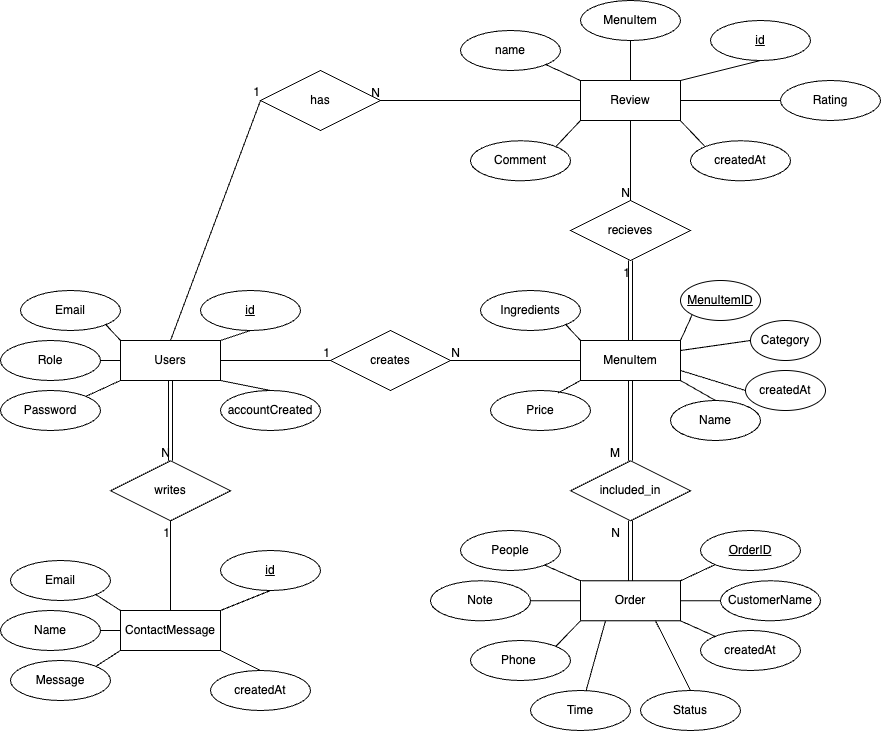

The diagram above was exported from draw.io. Its source (the exported page's mxGraphModel, read from the mxfile embedded in the PNG):
<mxGraphModel dx="1507" dy="823" grid="1" gridSize="10" guides="1" tooltips="1" connect="1" arrows="1" fold="1" page="1" pageScale="1" pageWidth="2000" pageHeight="2000" math="0" shadow="0">
  <root>
    <mxCell id="0" />
    <mxCell id="1" parent="0" />
    <mxCell id="2" value="Users" style="whiteSpace=wrap;html=1;align=center;" parent="1" vertex="1">
      <mxGeometry x="440" y="760" width="100" height="40" as="geometry" />
    </mxCell>
    <mxCell id="3" value="&lt;meta charset=&quot;utf-8&quot;&gt;MenuItem" style="whiteSpace=wrap;html=1;align=center;" parent="1" vertex="1">
      <mxGeometry x="900" y="760" width="100" height="40" as="geometry" />
    </mxCell>
    <mxCell id="4" value="Order" style="whiteSpace=wrap;html=1;align=center;" parent="1" vertex="1">
      <mxGeometry x="900" y="1000.29" width="100" height="40" as="geometry" />
    </mxCell>
    <mxCell id="5" value="Email" style="ellipse;whiteSpace=wrap;html=1;align=center;" parent="1" vertex="1">
      <mxGeometry x="340" y="710" width="100" height="40" as="geometry" />
    </mxCell>
    <mxCell id="6" value="Password" style="ellipse;whiteSpace=wrap;html=1;align=center;" parent="1" vertex="1">
      <mxGeometry x="320" y="810" width="100" height="40" as="geometry" />
    </mxCell>
    <mxCell id="7" value="" style="endArrow=none;html=1;rounded=0;exitX=1;exitY=0;exitDx=0;exitDy=0;entryX=0;entryY=1;entryDx=0;entryDy=0;" parent="1" source="6" target="2" edge="1">
      <mxGeometry relative="1" as="geometry">
        <mxPoint x="560" y="920" as="sourcePoint" />
        <mxPoint x="720" y="920" as="targetPoint" />
      </mxGeometry>
    </mxCell>
    <mxCell id="8" value="" style="endArrow=none;html=1;rounded=0;exitX=0;exitY=0;exitDx=0;exitDy=0;entryX=1;entryY=1;entryDx=0;entryDy=0;" parent="1" source="2" target="5" edge="1">
      <mxGeometry relative="1" as="geometry">
        <mxPoint x="415" y="826" as="sourcePoint" />
        <mxPoint x="450" y="820" as="targetPoint" />
      </mxGeometry>
    </mxCell>
    <mxCell id="9" value="id" style="ellipse;whiteSpace=wrap;html=1;align=center;fontStyle=4;" parent="1" vertex="1">
      <mxGeometry x="520" y="710" width="100" height="40" as="geometry" />
    </mxCell>
    <mxCell id="10" value="" style="endArrow=none;html=1;rounded=0;entryX=0.5;entryY=1;entryDx=0;entryDy=0;exitX=1;exitY=0;exitDx=0;exitDy=0;" parent="1" source="2" target="9" edge="1">
      <mxGeometry relative="1" as="geometry">
        <mxPoint x="540" y="770" as="sourcePoint" />
        <mxPoint x="460" y="830" as="targetPoint" />
      </mxGeometry>
    </mxCell>
    <mxCell id="11" value="MenuItemID" style="ellipse;whiteSpace=wrap;html=1;align=center;fontStyle=4;" parent="1" vertex="1">
      <mxGeometry x="1000" y="700" width="80" height="40" as="geometry" />
    </mxCell>
    <mxCell id="12" value="Name&lt;span style=&quot;font-family: monospace; font-size: 0px; text-align: start; text-wrap: nowrap;&quot;&gt;%3CmxGraphModel%3E%3Croot%3E%3CmxCell%20id%3D%220%22%2F%3E%3CmxCell%20id%3D%221%22%20parent%3D%220%22%2F%3E%3CmxCell%20id%3D%222%22%20value%3D%22UserID%22%20style%3D%22ellipse%3BwhiteSpace%3Dwrap%3Bhtml%3D1%3Balign%3Dcenter%3BfontStyle%3D4%3B%22%20vertex%3D%221%22%20parent%3D%221%22%3E%3CmxGeometry%20x%3D%22580%22%20y%3D%22190%22%20width%3D%22100%22%20height%3D%2240%22%20as%3D%22geometry%22%2F%3E%3C%2FmxCell%3E%3C%2Froot%3E%3C%2FmxGraphModel%3E&lt;/span&gt;" style="ellipse;whiteSpace=wrap;html=1;align=center;" parent="1" vertex="1">
      <mxGeometry x="990" y="820" width="90" height="40" as="geometry" />
    </mxCell>
    <mxCell id="13" value="Price" style="ellipse;whiteSpace=wrap;html=1;align=center;" parent="1" vertex="1">
      <mxGeometry x="810" y="810" width="100" height="40" as="geometry" />
    </mxCell>
    <mxCell id="14" value="Ingredients" style="ellipse;whiteSpace=wrap;html=1;align=center;" parent="1" vertex="1">
      <mxGeometry x="800" y="710" width="100" height="40" as="geometry" />
    </mxCell>
    <mxCell id="15" value="" style="endArrow=none;html=1;rounded=0;exitX=0.677;exitY=0.06;exitDx=0;exitDy=0;entryX=0;entryY=1;entryDx=0;entryDy=0;exitPerimeter=0;" parent="1" source="13" target="3" edge="1">
      <mxGeometry relative="1" as="geometry">
        <mxPoint x="725" y="726" as="sourcePoint" />
        <mxPoint x="760" y="720" as="targetPoint" />
      </mxGeometry>
    </mxCell>
    <mxCell id="16" value="" style="endArrow=none;html=1;rounded=0;exitX=0.5;exitY=0;exitDx=0;exitDy=0;entryX=1;entryY=1;entryDx=0;entryDy=0;" parent="1" source="12" target="3" edge="1">
      <mxGeometry relative="1" as="geometry">
        <mxPoint x="735" y="736" as="sourcePoint" />
        <mxPoint x="770" y="730" as="targetPoint" />
      </mxGeometry>
    </mxCell>
    <mxCell id="17" value="" style="endArrow=none;html=1;rounded=0;exitX=0;exitY=1;exitDx=0;exitDy=0;entryX=1;entryY=0;entryDx=0;entryDy=0;" parent="1" source="11" target="3" edge="1">
      <mxGeometry relative="1" as="geometry">
        <mxPoint x="745" y="746" as="sourcePoint" />
        <mxPoint x="1000" y="759" as="targetPoint" />
      </mxGeometry>
    </mxCell>
    <mxCell id="18" value="" style="endArrow=none;html=1;rounded=0;exitX=1;exitY=1;exitDx=0;exitDy=0;entryX=0;entryY=0;entryDx=0;entryDy=0;" parent="1" source="14" target="3" edge="1">
      <mxGeometry relative="1" as="geometry">
        <mxPoint x="755" y="756" as="sourcePoint" />
        <mxPoint x="790" y="750" as="targetPoint" />
      </mxGeometry>
    </mxCell>
    <mxCell id="19" value="OrderID" style="ellipse;whiteSpace=wrap;html=1;align=center;fontStyle=4;" parent="1" vertex="1">
      <mxGeometry x="1020" y="950" width="100" height="40" as="geometry" />
    </mxCell>
    <mxCell id="20" value="&lt;div style=&quot;text-align: center;&quot;&gt;&lt;span style=&quot;text-align: start; background-color: transparent;&quot;&gt;CustomerName&lt;/span&gt;&lt;span style=&quot;font-family: monospace; font-size: 0px; text-align: start; text-wrap: nowrap; background-color: transparent;&quot;&gt;%3CmxGraphModel%3E%3Croot%3E%3CmxCell%20id%3D%220%22%2F%3E%3CmxCell%20id%3D%221%22%20parent%3D%220%22%2F%3E%3CmxCell%20id%3D%222%22%20value%3D%22UserID%22%20style%3D%22ellipse%3BwhiteSpace%3Dwrap%3Bhtml%3D1%3Balign%3Dcenter%3BfontStyle%3D4%3B%22%20vertex%3D%221%22%20parent%3D%221%22%3E%3CmxGeometry%20x%3D%22580%22%20y%3D%22190%22%20width%3D%22100%22%20height%3D%2240%22%20as%3D%22geometry%22%2F%3E%3C%2FmxCell%3E%3C%2Froot%3E%3C%2FmxGraphModel%3E&lt;/span&gt;&lt;/div&gt;" style="ellipse;whiteSpace=wrap;html=1;align=center;" parent="1" vertex="1">
      <mxGeometry x="1040" y="1000.29" width="100" height="40" as="geometry" />
    </mxCell>
    <mxCell id="21" value="Phone&amp;nbsp;" style="ellipse;whiteSpace=wrap;html=1;align=center;" parent="1" vertex="1">
      <mxGeometry x="790" y="1060" width="100" height="40" as="geometry" />
    </mxCell>
    <mxCell id="23" value="Time" style="ellipse;whiteSpace=wrap;html=1;align=center;" parent="1" vertex="1">
      <mxGeometry x="850" y="1110" width="100" height="40" as="geometry" />
    </mxCell>
    <mxCell id="24" value="" style="endArrow=none;html=1;rounded=0;exitX=0;exitY=1;exitDx=0;exitDy=0;entryX=1;entryY=0;entryDx=0;entryDy=0;" parent="1" source="19" target="4" edge="1">
      <mxGeometry relative="1" as="geometry">
        <mxPoint x="920" y="1050.29" as="sourcePoint" />
        <mxPoint x="1080" y="1050.29" as="targetPoint" />
      </mxGeometry>
    </mxCell>
    <mxCell id="25" value="" style="endArrow=none;html=1;rounded=0;entryX=0.25;entryY=1;entryDx=0;entryDy=0;" parent="1" source="23" target="4" edge="1">
      <mxGeometry relative="1" as="geometry">
        <mxPoint x="1015" y="974.29" as="sourcePoint" />
        <mxPoint x="1010" y="1010.29" as="targetPoint" />
      </mxGeometry>
    </mxCell>
    <mxCell id="26" value="" style="endArrow=none;html=1;rounded=0;exitX=1;exitY=0.5;exitDx=0;exitDy=0;entryX=0;entryY=0.5;entryDx=0;entryDy=0;" parent="1" source="4" target="20" edge="1">
      <mxGeometry relative="1" as="geometry">
        <mxPoint x="1025" y="984.29" as="sourcePoint" />
        <mxPoint x="1020" y="1020.29" as="targetPoint" />
      </mxGeometry>
    </mxCell>
    <mxCell id="27" value="" style="endArrow=none;html=1;rounded=0;exitX=1;exitY=0;exitDx=0;exitDy=0;entryX=0;entryY=1;entryDx=0;entryDy=0;" parent="1" source="21" target="4" edge="1">
      <mxGeometry relative="1" as="geometry">
        <mxPoint x="880.0000000000002" y="1060.29" as="sourcePoint" />
        <mxPoint x="1030" y="1030.29" as="targetPoint" />
      </mxGeometry>
    </mxCell>
    <mxCell id="29" value="creates" style="shape=rhombus;perimeter=rhombusPerimeter;whiteSpace=wrap;html=1;align=center;" parent="1" vertex="1">
      <mxGeometry x="650" y="750" width="120" height="60" as="geometry" />
    </mxCell>
    <mxCell id="30" value="" style="endArrow=none;html=1;rounded=0;exitX=1;exitY=0.5;exitDx=0;exitDy=0;entryX=0;entryY=0.5;entryDx=0;entryDy=0;" parent="1" source="2" target="29" edge="1">
      <mxGeometry relative="1" as="geometry">
        <mxPoint x="680" y="710" as="sourcePoint" />
        <mxPoint x="840" y="710" as="targetPoint" />
      </mxGeometry>
    </mxCell>
    <mxCell id="31" value="1" style="resizable=0;html=1;whiteSpace=wrap;align=right;verticalAlign=bottom;" parent="30" connectable="0" vertex="1">
      <mxGeometry x="1" relative="1" as="geometry" />
    </mxCell>
    <mxCell id="32" value="" style="endArrow=none;html=1;rounded=0;entryX=1;entryY=0.5;entryDx=0;entryDy=0;exitX=0;exitY=0.5;exitDx=0;exitDy=0;" parent="1" source="3" target="29" edge="1">
      <mxGeometry relative="1" as="geometry">
        <mxPoint x="630" y="720" as="sourcePoint" />
        <mxPoint x="790" y="720" as="targetPoint" />
      </mxGeometry>
    </mxCell>
    <mxCell id="33" value="N" style="resizable=0;html=1;whiteSpace=wrap;align=right;verticalAlign=bottom;" parent="32" connectable="0" vertex="1">
      <mxGeometry x="1" relative="1" as="geometry">
        <mxPoint x="10" as="offset" />
      </mxGeometry>
    </mxCell>
    <mxCell id="34" value="included_in" style="shape=rhombus;perimeter=rhombusPerimeter;whiteSpace=wrap;html=1;align=center;" parent="1" vertex="1">
      <mxGeometry x="890" y="880.29" width="120" height="60" as="geometry" />
    </mxCell>
    <mxCell id="39" value="Role" style="ellipse;whiteSpace=wrap;html=1;align=center;" parent="1" vertex="1">
      <mxGeometry x="320" y="760" width="100" height="40" as="geometry" />
    </mxCell>
    <mxCell id="40" value="accountCreated" style="ellipse;whiteSpace=wrap;html=1;align=center;" parent="1" vertex="1">
      <mxGeometry x="540" y="810" width="100" height="40" as="geometry" />
    </mxCell>
    <mxCell id="41" value="" style="endArrow=none;html=1;rounded=0;entryX=1;entryY=0.5;entryDx=0;entryDy=0;" parent="1" target="39" edge="1">
      <mxGeometry relative="1" as="geometry">
        <mxPoint x="440" y="780" as="sourcePoint" />
        <mxPoint x="640" y="900" as="targetPoint" />
      </mxGeometry>
    </mxCell>
    <mxCell id="42" value="" style="endArrow=none;html=1;rounded=0;exitX=0.5;exitY=0;exitDx=0;exitDy=0;entryX=1;entryY=1;entryDx=0;entryDy=0;" parent="1" source="40" target="2" edge="1">
      <mxGeometry relative="1" as="geometry">
        <mxPoint x="670" y="850" as="sourcePoint" />
        <mxPoint x="830" y="850" as="targetPoint" />
      </mxGeometry>
    </mxCell>
    <mxCell id="43" value="createdAt" style="ellipse;whiteSpace=wrap;html=1;align=center;" parent="1" vertex="1">
      <mxGeometry x="1065" y="790" width="80" height="40" as="geometry" />
    </mxCell>
    <mxCell id="45" value="Category" style="ellipse;whiteSpace=wrap;html=1;align=center;" parent="1" vertex="1">
      <mxGeometry x="1070" y="740" width="70" height="40" as="geometry" />
    </mxCell>
    <mxCell id="46" value="" style="endArrow=none;html=1;rounded=0;entryX=1;entryY=0.25;entryDx=0;entryDy=0;exitX=0;exitY=0.5;exitDx=0;exitDy=0;" parent="1" source="45" target="3" edge="1">
      <mxGeometry relative="1" as="geometry">
        <mxPoint x="1090" y="890" as="sourcePoint" />
        <mxPoint x="1090" y="920" as="targetPoint" />
      </mxGeometry>
    </mxCell>
    <mxCell id="47" value="" style="endArrow=none;html=1;rounded=0;exitX=1;exitY=0.75;exitDx=0;exitDy=0;entryX=0;entryY=0.5;entryDx=0;entryDy=0;" parent="1" source="3" target="43" edge="1">
      <mxGeometry relative="1" as="geometry">
        <mxPoint x="1108.2" y="919.8" as="sourcePoint" />
        <mxPoint x="1260" y="970" as="targetPoint" />
      </mxGeometry>
    </mxCell>
    <mxCell id="50" value="People" style="ellipse;whiteSpace=wrap;html=1;align=center;" parent="1" vertex="1">
      <mxGeometry x="780" y="950" width="100" height="40" as="geometry" />
    </mxCell>
    <mxCell id="51" value="Note" style="ellipse;whiteSpace=wrap;html=1;align=center;" parent="1" vertex="1">
      <mxGeometry x="750" y="1000.29" width="100" height="40" as="geometry" />
    </mxCell>
    <mxCell id="52" value="Status" style="ellipse;whiteSpace=wrap;html=1;align=center;" parent="1" vertex="1">
      <mxGeometry x="960" y="1110" width="100" height="40" as="geometry" />
    </mxCell>
    <mxCell id="53" value="createdAt" style="ellipse;whiteSpace=wrap;html=1;align=center;" parent="1" vertex="1">
      <mxGeometry x="1020" y="1050" width="100" height="40" as="geometry" />
    </mxCell>
    <mxCell id="55" value="" style="endArrow=none;html=1;rounded=0;exitX=1;exitY=1;exitDx=0;exitDy=0;entryX=0;entryY=0;entryDx=0;entryDy=0;" parent="1" source="4" target="53" edge="1">
      <mxGeometry relative="1" as="geometry">
        <mxPoint x="1000" y="1049.71" as="sourcePoint" />
        <mxPoint x="1040" y="1049.71" as="targetPoint" />
      </mxGeometry>
    </mxCell>
    <mxCell id="56" value="" style="endArrow=none;html=1;rounded=0;entryX=0.75;entryY=1;entryDx=0;entryDy=0;exitX=0.5;exitY=0;exitDx=0;exitDy=0;" parent="1" source="52" target="4" edge="1">
      <mxGeometry relative="1" as="geometry">
        <mxPoint x="969.5" y="1110" as="sourcePoint" />
        <mxPoint x="989.5" y="1040" as="targetPoint" />
      </mxGeometry>
    </mxCell>
    <mxCell id="57" value="" style="endArrow=none;html=1;rounded=0;entryX=0;entryY=0;entryDx=0;entryDy=0;" parent="1" source="50" target="4" edge="1">
      <mxGeometry relative="1" as="geometry">
        <mxPoint x="840" y="1040" as="sourcePoint" />
        <mxPoint x="1000" y="1040" as="targetPoint" />
      </mxGeometry>
    </mxCell>
    <mxCell id="58" value="" style="endArrow=none;html=1;rounded=0;exitX=1;exitY=0.5;exitDx=0;exitDy=0;entryX=0;entryY=0.5;entryDx=0;entryDy=0;" parent="1" source="51" target="4" edge="1">
      <mxGeometry relative="1" as="geometry">
        <mxPoint x="874" y="995" as="sourcePoint" />
        <mxPoint x="910" y="1010" as="targetPoint" />
      </mxGeometry>
    </mxCell>
    <mxCell id="59" value="Review" style="whiteSpace=wrap;html=1;align=center;" parent="1" vertex="1">
      <mxGeometry x="900" y="500" width="100" height="40" as="geometry" />
    </mxCell>
    <mxCell id="60" value="name" style="ellipse;whiteSpace=wrap;html=1;align=center;" parent="1" vertex="1">
      <mxGeometry x="780" y="450" width="100" height="40" as="geometry" />
    </mxCell>
    <mxCell id="61" value="&lt;table&gt;&lt;tbody&gt;&lt;tr&gt;&lt;td data-col-size=&quot;sm&quot; data-end=&quot;1580&quot; data-start=&quot;1570&quot;&gt;Comment&lt;br&gt;&lt;table&gt;&lt;tbody&gt;&lt;tr&gt;&lt;/tr&gt;&lt;/tbody&gt;&lt;/table&gt;&lt;/td&gt;&lt;/tr&gt;&lt;/tbody&gt;&lt;/table&gt;" style="ellipse;whiteSpace=wrap;html=1;align=center;" parent="1" vertex="1">
      <mxGeometry x="790" y="560.29" width="100" height="40" as="geometry" />
    </mxCell>
    <mxCell id="62" value="" style="endArrow=none;html=1;rounded=0;exitX=1;exitY=0;exitDx=0;exitDy=0;entryX=0;entryY=1;entryDx=0;entryDy=0;" parent="1" source="61" target="59" edge="1">
      <mxGeometry relative="1" as="geometry">
        <mxPoint x="1020" y="660" as="sourcePoint" />
        <mxPoint x="1180" y="660" as="targetPoint" />
      </mxGeometry>
    </mxCell>
    <mxCell id="63" value="" style="endArrow=none;html=1;rounded=0;exitX=0;exitY=0;exitDx=0;exitDy=0;entryX=1;entryY=1;entryDx=0;entryDy=0;" parent="1" source="59" target="60" edge="1">
      <mxGeometry relative="1" as="geometry">
        <mxPoint x="875" y="566" as="sourcePoint" />
        <mxPoint x="910" y="560" as="targetPoint" />
      </mxGeometry>
    </mxCell>
    <mxCell id="64" value="id" style="ellipse;whiteSpace=wrap;html=1;align=center;fontStyle=4;" parent="1" vertex="1">
      <mxGeometry x="1030" y="440" width="100" height="40" as="geometry" />
    </mxCell>
    <mxCell id="65" value="" style="endArrow=none;html=1;rounded=0;entryX=0.5;entryY=1;entryDx=0;entryDy=0;exitX=1;exitY=0;exitDx=0;exitDy=0;" parent="1" source="59" target="64" edge="1">
      <mxGeometry relative="1" as="geometry">
        <mxPoint x="1000" y="510" as="sourcePoint" />
        <mxPoint x="920" y="570" as="targetPoint" />
      </mxGeometry>
    </mxCell>
    <mxCell id="66" value="Rating" style="ellipse;whiteSpace=wrap;html=1;align=center;" parent="1" vertex="1">
      <mxGeometry x="1100" y="500" width="100" height="40" as="geometry" />
    </mxCell>
    <mxCell id="67" value="MenuItem" style="ellipse;whiteSpace=wrap;html=1;align=center;" parent="1" vertex="1">
      <mxGeometry x="900" y="420" width="100" height="40" as="geometry" />
    </mxCell>
    <mxCell id="68" value="" style="endArrow=none;html=1;rounded=0;entryX=0;entryY=0.5;entryDx=0;entryDy=0;exitX=1;exitY=0.5;exitDx=0;exitDy=0;" parent="1" source="59" target="66" edge="1">
      <mxGeometry relative="1" as="geometry">
        <mxPoint x="1250" y="520" as="sourcePoint" />
        <mxPoint x="1450" y="640" as="targetPoint" />
      </mxGeometry>
    </mxCell>
    <mxCell id="69" value="" style="endArrow=none;html=1;rounded=0;exitX=0.5;exitY=0;exitDx=0;exitDy=0;entryX=0.5;entryY=1;entryDx=0;entryDy=0;" parent="1" source="59" target="67" edge="1">
      <mxGeometry relative="1" as="geometry">
        <mxPoint x="940" y="490" as="sourcePoint" />
        <mxPoint x="930" y="359.71000000000004" as="targetPoint" />
      </mxGeometry>
    </mxCell>
    <mxCell id="70" value="createdAt" style="ellipse;whiteSpace=wrap;html=1;align=center;" parent="1" vertex="1">
      <mxGeometry x="1010" y="560.29" width="100" height="40" as="geometry" />
    </mxCell>
    <mxCell id="71" value="" style="endArrow=none;html=1;rounded=0;entryX=0;entryY=0;entryDx=0;entryDy=0;" parent="1" target="70" edge="1">
      <mxGeometry relative="1" as="geometry">
        <mxPoint x="1000" y="540.29" as="sourcePoint" />
        <mxPoint x="1060" y="480.28999999999996" as="targetPoint" />
      </mxGeometry>
    </mxCell>
    <mxCell id="72" value="ContactMessage" style="whiteSpace=wrap;html=1;align=center;" parent="1" vertex="1">
      <mxGeometry x="440" y="1030" width="100" height="40" as="geometry" />
    </mxCell>
    <mxCell id="73" value="Email" style="ellipse;whiteSpace=wrap;html=1;align=center;" parent="1" vertex="1">
      <mxGeometry x="330" y="980" width="100" height="40" as="geometry" />
    </mxCell>
    <mxCell id="74" value="Message" style="ellipse;whiteSpace=wrap;html=1;align=center;" parent="1" vertex="1">
      <mxGeometry x="330" y="1080" width="100" height="40" as="geometry" />
    </mxCell>
    <mxCell id="75" value="" style="endArrow=none;html=1;rounded=0;exitX=1;exitY=0;exitDx=0;exitDy=0;entryX=0;entryY=1;entryDx=0;entryDy=0;" parent="1" source="74" target="72" edge="1">
      <mxGeometry relative="1" as="geometry">
        <mxPoint x="560" y="1190" as="sourcePoint" />
        <mxPoint x="720" y="1190" as="targetPoint" />
      </mxGeometry>
    </mxCell>
    <mxCell id="76" value="" style="endArrow=none;html=1;rounded=0;exitX=0;exitY=0;exitDx=0;exitDy=0;entryX=1;entryY=1;entryDx=0;entryDy=0;" parent="1" source="72" target="73" edge="1">
      <mxGeometry relative="1" as="geometry">
        <mxPoint x="415" y="1096" as="sourcePoint" />
        <mxPoint x="450" y="1090" as="targetPoint" />
      </mxGeometry>
    </mxCell>
    <mxCell id="77" value="id" style="ellipse;whiteSpace=wrap;html=1;align=center;fontStyle=4;" parent="1" vertex="1">
      <mxGeometry x="540" y="970" width="100" height="40" as="geometry" />
    </mxCell>
    <mxCell id="78" value="" style="endArrow=none;html=1;rounded=0;entryX=0.5;entryY=1;entryDx=0;entryDy=0;exitX=1;exitY=0;exitDx=0;exitDy=0;" parent="1" source="72" target="77" edge="1">
      <mxGeometry relative="1" as="geometry">
        <mxPoint x="540" y="1040" as="sourcePoint" />
        <mxPoint x="460" y="1100" as="targetPoint" />
      </mxGeometry>
    </mxCell>
    <mxCell id="79" value="Name" style="ellipse;whiteSpace=wrap;html=1;align=center;" parent="1" vertex="1">
      <mxGeometry x="320" y="1030" width="100" height="40" as="geometry" />
    </mxCell>
    <mxCell id="80" value="createdAt" style="ellipse;whiteSpace=wrap;html=1;align=center;" parent="1" vertex="1">
      <mxGeometry x="530" y="1090" width="100" height="40" as="geometry" />
    </mxCell>
    <mxCell id="81" value="" style="endArrow=none;html=1;rounded=0;entryX=1;entryY=0.5;entryDx=0;entryDy=0;" parent="1" target="79" edge="1">
      <mxGeometry relative="1" as="geometry">
        <mxPoint x="440" y="1050" as="sourcePoint" />
        <mxPoint x="640" y="1170" as="targetPoint" />
      </mxGeometry>
    </mxCell>
    <mxCell id="82" value="" style="endArrow=none;html=1;rounded=0;exitX=0.5;exitY=0;exitDx=0;exitDy=0;entryX=1;entryY=1;entryDx=0;entryDy=0;" parent="1" source="80" target="72" edge="1">
      <mxGeometry relative="1" as="geometry">
        <mxPoint x="670" y="1120" as="sourcePoint" />
        <mxPoint x="830" y="1120" as="targetPoint" />
      </mxGeometry>
    </mxCell>
    <mxCell id="96" value="recieves" style="shape=rhombus;perimeter=rhombusPerimeter;whiteSpace=wrap;html=1;align=center;" parent="1" vertex="1">
      <mxGeometry x="890" y="620" width="120" height="60" as="geometry" />
    </mxCell>
    <mxCell id="99" value="" style="endArrow=none;html=1;rounded=0;entryX=0.5;entryY=0;entryDx=0;entryDy=0;exitX=0.5;exitY=1;exitDx=0;exitDy=0;" parent="1" source="59" target="96" edge="1">
      <mxGeometry relative="1" as="geometry">
        <mxPoint x="930" y="560" as="sourcePoint" />
        <mxPoint x="860" y="580" as="targetPoint" />
      </mxGeometry>
    </mxCell>
    <mxCell id="100" value="N" style="resizable=0;html=1;whiteSpace=wrap;align=right;verticalAlign=bottom;" parent="99" connectable="0" vertex="1">
      <mxGeometry x="1" relative="1" as="geometry">
        <mxPoint as="offset" />
      </mxGeometry>
    </mxCell>
    <mxCell id="101" value="" style="endArrow=none;html=1;rounded=0;entryX=0.5;entryY=0;entryDx=0;entryDy=0;" parent="1" source="72" target="103" edge="1">
      <mxGeometry relative="1" as="geometry">
        <mxPoint x="480" y="860" as="sourcePoint" />
        <mxPoint x="640" y="940" as="targetPoint" />
      </mxGeometry>
    </mxCell>
    <mxCell id="102" value="N" style="resizable=0;html=1;whiteSpace=wrap;align=right;verticalAlign=bottom;" parent="101" connectable="0" vertex="1">
      <mxGeometry x="1" relative="1" as="geometry">
        <mxPoint as="offset" />
      </mxGeometry>
    </mxCell>
    <mxCell id="103" value="writes" style="shape=rhombus;perimeter=rhombusPerimeter;whiteSpace=wrap;html=1;align=center;" parent="1" vertex="1">
      <mxGeometry x="430" y="880.29" width="120" height="60" as="geometry" />
    </mxCell>
    <mxCell id="111" value="" style="shape=link;html=1;rounded=0;entryX=0.5;entryY=1;entryDx=0;entryDy=0;exitX=0.5;exitY=0;exitDx=0;exitDy=0;" parent="1" source="3" target="96" edge="1">
      <mxGeometry relative="1" as="geometry">
        <mxPoint x="915" y="760" as="sourcePoint" />
        <mxPoint x="1025" y="660" as="targetPoint" />
      </mxGeometry>
    </mxCell>
    <mxCell id="112" value="1" style="resizable=0;html=1;whiteSpace=wrap;align=right;verticalAlign=bottom;" parent="111" connectable="0" vertex="1">
      <mxGeometry x="1" relative="1" as="geometry">
        <mxPoint y="20" as="offset" />
      </mxGeometry>
    </mxCell>
    <mxCell id="113" value="" style="shape=link;html=1;rounded=0;entryX=0.5;entryY=1;entryDx=0;entryDy=0;" parent="1" source="4" target="34" edge="1">
      <mxGeometry relative="1" as="geometry">
        <mxPoint x="970" y="850" as="sourcePoint" />
        <mxPoint x="1130" y="850" as="targetPoint" />
      </mxGeometry>
    </mxCell>
    <mxCell id="114" value="N" style="resizable=0;html=1;whiteSpace=wrap;align=right;verticalAlign=bottom;" parent="113" connectable="0" vertex="1">
      <mxGeometry x="1" relative="1" as="geometry">
        <mxPoint x="-10" y="20" as="offset" />
      </mxGeometry>
    </mxCell>
    <mxCell id="115" value="" style="shape=link;html=1;rounded=0;entryX=0.5;entryY=0;entryDx=0;entryDy=0;exitX=0.5;exitY=1;exitDx=0;exitDy=0;" parent="1" source="3" target="34" edge="1">
      <mxGeometry relative="1" as="geometry">
        <mxPoint x="960" y="1010" as="sourcePoint" />
        <mxPoint x="960" y="950" as="targetPoint" />
      </mxGeometry>
    </mxCell>
    <mxCell id="116" value="M" style="resizable=0;html=1;whiteSpace=wrap;align=right;verticalAlign=bottom;" parent="115" connectable="0" vertex="1">
      <mxGeometry x="1" relative="1" as="geometry">
        <mxPoint x="-10" as="offset" />
      </mxGeometry>
    </mxCell>
    <mxCell id="117" value="" style="shape=link;html=1;rounded=0;entryX=0.5;entryY=0;entryDx=0;entryDy=0;" parent="1" target="103" edge="1">
      <mxGeometry relative="1" as="geometry">
        <mxPoint x="490" y="800" as="sourcePoint" />
        <mxPoint x="490" y="850" as="targetPoint" />
      </mxGeometry>
    </mxCell>
    <mxCell id="118" value="1" style="resizable=0;html=1;whiteSpace=wrap;align=right;verticalAlign=bottom;" parent="117" connectable="0" vertex="1">
      <mxGeometry x="1" relative="1" as="geometry">
        <mxPoint y="80" as="offset" />
      </mxGeometry>
    </mxCell>
    <mxCell id="121" value="has" style="shape=rhombus;perimeter=rhombusPerimeter;whiteSpace=wrap;html=1;align=center;" vertex="1" parent="1">
      <mxGeometry x="580" y="490" width="120" height="60" as="geometry" />
    </mxCell>
    <mxCell id="126" value="" style="endArrow=none;html=1;rounded=0;entryX=0;entryY=0.5;entryDx=0;entryDy=0;exitX=0.5;exitY=0;exitDx=0;exitDy=0;" edge="1" parent="1" source="2" target="121">
      <mxGeometry relative="1" as="geometry">
        <mxPoint x="590" y="660" as="sourcePoint" />
        <mxPoint x="750" y="660" as="targetPoint" />
      </mxGeometry>
    </mxCell>
    <mxCell id="127" value="1" style="resizable=0;html=1;whiteSpace=wrap;align=right;verticalAlign=bottom;" connectable="0" vertex="1" parent="126">
      <mxGeometry x="1" relative="1" as="geometry" />
    </mxCell>
    <mxCell id="128" value="" style="endArrow=none;html=1;rounded=0;entryX=1;entryY=0.5;entryDx=0;entryDy=0;exitX=0;exitY=0.5;exitDx=0;exitDy=0;" edge="1" parent="1" source="59" target="121">
      <mxGeometry relative="1" as="geometry">
        <mxPoint x="500" y="770" as="sourcePoint" />
        <mxPoint x="570" y="550" as="targetPoint" />
      </mxGeometry>
    </mxCell>
    <mxCell id="129" value="N" style="resizable=0;html=1;whiteSpace=wrap;align=right;verticalAlign=bottom;" connectable="0" vertex="1" parent="128">
      <mxGeometry x="1" relative="1" as="geometry">
        <mxPoint as="offset" />
      </mxGeometry>
    </mxCell>
  </root>
</mxGraphModel>